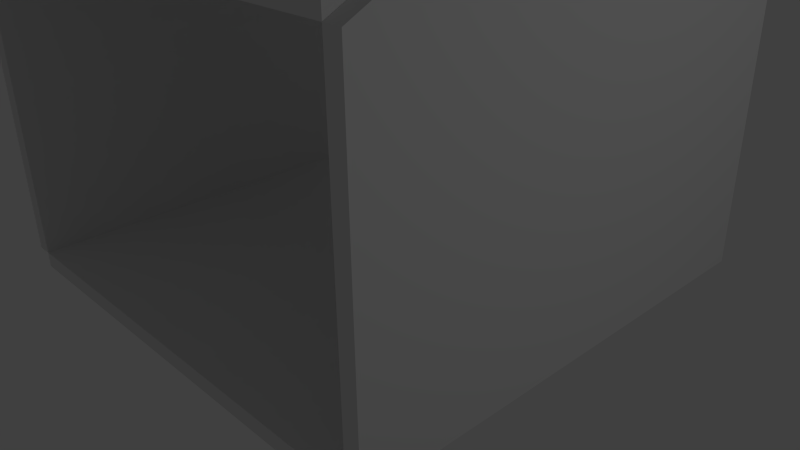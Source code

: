 # Source: HallwayStairBlock.blend  (saved by Blender 2.67.0; exported with 4.5.12 LTS)
import bpy
from mathutils import Matrix  # noqa: F401  (used for matrix-valued properties, if any)

bpy.ops.wm.read_factory_settings(use_empty=True)
scene = bpy.context.scene
scene.name = 'Scene'

# ---- collections
col_collection_1 = bpy.data.collections.new('Collection 1'); scene.collection.children.link(col_collection_1)

# ---- world
world_world = bpy.data.worlds.new('World'); scene.world = world_world
world_world.color = (0.05088, 0.05088, 0.05088)
world_world.use_sun_shadow = False
world_world.sun_shadow_jitter_overblur = 0.0
world_world.cycles.sampling_method = 'MANUAL'
world_world.cycles.sample_map_resolution = 256

# ---- cameras
cam_camera = bpy.data.cameras.new('Camera')
cam_camera.clip_end = 100.0
cam_camera.lens = 35.0
cam_camera.sensor_width = 32.0
cam_camera.sensor_height = 18.0
cam_camera.ortho_scale = 7.314
cam_camera.dof.focus_distance = 0.0
cam_camera.dof.aperture_fstop = 128.0

# ---- lights
light_lamp = bpy.data.lights.new('Lamp', 'POINT')
light_lamp.transmission_factor = 0.0
light_lamp.cutoff_distance = 30.0
light_lamp.energy = 100.0
light_lamp.shadow_buffer_clip_start = 1.001
light_lamp.shadow_soft_size = 0.1
light_lamp.shadow_maximum_resolution = 0.006
light_lamp.use_absolute_resolution = True
light_lamp.cycles.use_multiple_importance_sampling = False

# ---- meshes
me_cube_003 = bpy.data.meshes.new('Cube.003')
me_cube_003.from_pydata([(-3.2, -3.0, 0.0), (-3.2, 3.0, 0.0), (-3.0, 3.0, 0.0), (-3.0, -3.0, 0.0), (-3.2, -3.0, 4.0), (-3.2, 3.0, 7.0), (-3.0, 3.0, 7.0), (-3.0, -3.0, 4.0)], [], [(4, 5, 1, 0), (5, 6, 2, 1), (6, 7, 3, 2), (7, 4, 0, 3), (0, 1, 2, 3), (7, 6, 5, 4)])
me_cube_003.use_remesh_preserve_volume = False
me_cube_003.use_remesh_preserve_attributes = False
me_cube_003.use_mirror_vertex_groups = False
me_cube_003.update()
me_cube_002 = bpy.data.meshes.new('Cube.002')
me_cube_002.from_pydata([(-3.0, -3.0, -3.0), (-3.0, 3.0, 0.0), (3.0, 3.0, 0.0), (3.0, -3.0, -3.0), (-3.0, -3.0, -3.2), (-3.0, 3.0, -0.2), (3.0, 3.0, -0.2), (3.0, -3.0, -3.2)], [], [(4, 0, 1, 5), (5, 1, 2, 6), (6, 2, 3, 7), (7, 3, 0, 4), (0, 3, 2, 1), (7, 4, 5, 6)])
me_cube_002.use_remesh_preserve_volume = False
me_cube_002.use_remesh_preserve_attributes = False
me_cube_002.use_mirror_vertex_groups = False
me_cube_002.update()
me_cube_001 = bpy.data.meshes.new('Cube.001')
me_cube_001.from_pydata([(-3.2, -3.0, 0.0), (-3.2, 3.0, 0.0), (-3.0, 3.0, 0.0), (-3.0, -3.0, 0.0), (-3.2, -3.0, 4.0), (-3.2, 3.0, 7.0), (-3.0, 3.0, 7.0), (-3.0, -3.0, 4.0)], [], [(4, 5, 1, 0), (5, 6, 2, 1), (6, 7, 3, 2), (7, 4, 0, 3), (0, 1, 2, 3), (7, 6, 5, 4)])
me_cube_001.use_remesh_preserve_volume = False
me_cube_001.use_remesh_preserve_attributes = False
me_cube_001.use_mirror_vertex_groups = False
me_cube_001.update()
me_cube_000 = bpy.data.meshes.new('Cube.000')
me_cube_000.from_pydata([(-3.0, -3.0, 0.0), (-3.0, 3.0, 0.0), (3.0, 3.0, 0.0), (3.0, -3.0, 0.0), (-3.0, -3.0, -0.2), (-3.0, 3.0, -0.2), (3.0, 3.0, -0.2), (3.0, -3.0, -0.2)], [], [(4, 0, 1, 5), (5, 1, 2, 6), (6, 2, 3, 7), (7, 3, 0, 4), (0, 3, 2, 1), (7, 4, 5, 6)])
me_cube_000.use_remesh_preserve_volume = False
me_cube_000.use_remesh_preserve_attributes = False
me_cube_000.use_mirror_vertex_groups = False
me_cube_000.update()

# ---- objects
ob_cube_004 = bpy.data.objects.new('Cube.004', me_cube_003)
ob_cube_003 = bpy.data.objects.new('Cube.003', me_cube_002)
ob_cube_002 = bpy.data.objects.new('Cube.002', me_cube_001)
ob_cube_000 = bpy.data.objects.new('Cube.000', me_cube_000)
ob_lamp = bpy.data.objects.new('Lamp', light_lamp)
ob_camera = bpy.data.objects.new('Camera', cam_camera)

# ---- transforms, parenting, visibility, modifiers, constraints
ob_cube_004.location = (6.2, 0.0, 0.0)
ob_cube_004.lineart.crease_threshold = 0.0
ob_cube_003.location = (0.0, 0.0, 7.2)
ob_cube_003.lineart.crease_threshold = 0.0
ob_cube_002.location = (0.0, 0.0, 0.0)
ob_cube_002.lineart.crease_threshold = 0.0
ob_cube_000.location = (0.0, 0.0, 0.0)
ob_cube_000.lineart.crease_threshold = 0.0
ob_lamp.location = (10.08, 1.005, 5.904)
ob_lamp.rotation_euler = (0.6503, 0.05522, 1.866)
ob_lamp.lock_rotations_4d = False
ob_lamp.empty_display_type = 'ARROWS'
ob_lamp.color = (0.0, 0.0, 0.0, 0.0)
ob_lamp.lineart.crease_threshold = 0.0
ob_camera.location = (7.481, -6.508, 5.344)
ob_camera.rotation_euler = (1.109, 0.01082, 0.8149)
ob_camera.lock_rotations_4d = False
ob_camera.empty_display_type = 'ARROWS'
ob_camera.color = (0.0, 0.0, 0.0, 0.0)
ob_camera.display_type = 'WIRE'
ob_camera.lineart.crease_threshold = 0.0

# ---- collection membership
col_collection_1.objects.link(ob_cube_004)
col_collection_1.objects.link(ob_cube_003)
col_collection_1.objects.link(ob_cube_002)
col_collection_1.objects.link(ob_cube_000)
col_collection_1.objects.link(ob_lamp)
col_collection_1.objects.link(ob_camera)

# ---- scene / render settings (as saved in the file)
scene.camera = ob_camera
scene.frame_start = 1; scene.frame_end = 250; scene.frame_set(1)
scene.render.engine = 'BLENDER_EEVEE_NEXT'
scene.render.image_settings.color_mode = 'RGB'
scene.render.image_settings.compression = 90
scene.render.resolution_percentage = 50
scene.render.dither_intensity = 0.0
scene.cycles.use_denoising = False
scene.cycles.samples = 10
scene.cycles.sampling_pattern = 'TABULATED_SOBOL'
scene.cycles.light_sampling_threshold = 0.0
scene.cycles.use_adaptive_sampling = False
scene.cycles.use_light_tree = False
scene.cycles.blur_glossy = 0.0
scene.cycles.volume_bounces = 1
scene.cycles.pixel_filter_type = 'GAUSSIAN'
scene.cycles.sample_clamp_indirect = 0.0
scene.view_settings.view_transform = 'Standard'
bpy.context.view_layer.update()
